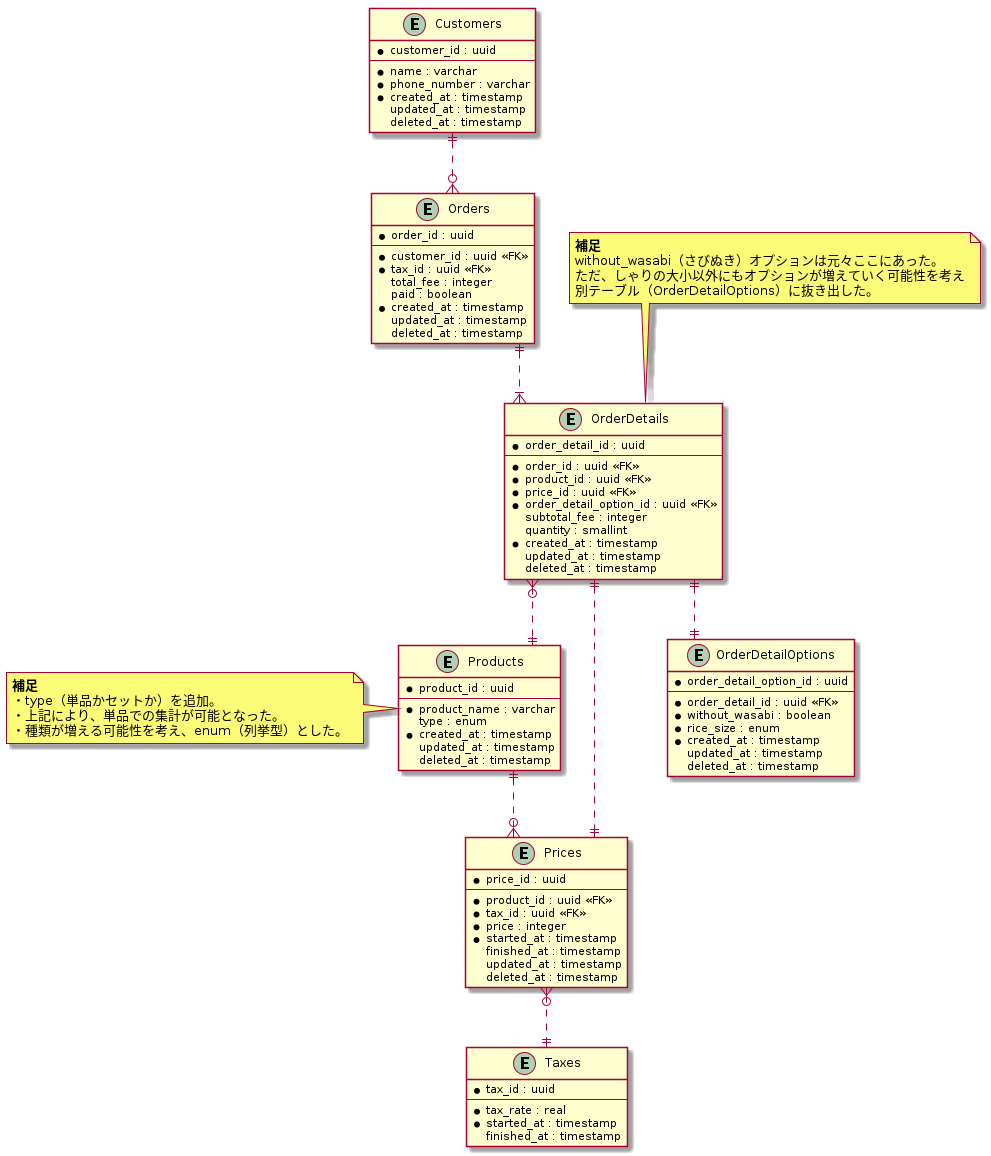

The diagram above was rendered by PlantUML. Its source (embedded in the PNG):
@startuml sushi_ordering_schema_02

skinparam {
   linetype ortho
}

entity "Customers" as Customers {
  * customer_id : uuid
  --
  * name : varchar
  * phone_number : varchar
  * created_at : timestamp
    updated_at : timestamp
    deleted_at : timestamp
}

entity "Products" as Products {
  * product_id : uuid
  --
  * product_name : varchar
    type : enum
  * created_at : timestamp
    updated_at : timestamp
    deleted_at : timestamp
}

note left of Products
  <b>補足</b>
  ・type（単品かセットか）を追加。
  ・上記により、単品での集計が可能となった。
  ・種類が増える可能性を考え、enum（列挙型）とした。
end note

entity "Prices" as Prices {
  * price_id : uuid
  --
  * product_id : uuid <<FK>>
  * tax_id : uuid <<FK>>
  * price : integer
  * started_at : timestamp
    finished_at : timestamp
    updated_at : timestamp
    deleted_at : timestamp
}

entity "Taxes" as Taxes {
  * tax_id : uuid
  --
  * tax_rate : real
  * started_at : timestamp
    finished_at : timestamp
}

entity "Orders" as Orders {
  * order_id : uuid
  --
  * customer_id : uuid <<FK>>
  * tax_id : uuid <<FK>>
    total_fee : integer
    paid : boolean
  * created_at : timestamp
    updated_at : timestamp
    deleted_at : timestamp
}

entity "OrderDetails" as OrderDetails {
  * order_detail_id : uuid
  --
  * order_id : uuid <<FK>>
  * product_id : uuid <<FK>>
  * price_id : uuid <<FK>>
  * order_detail_option_id : uuid <<FK>>
    subtotal_fee : integer
    quantity : smallint
  * created_at : timestamp
    updated_at : timestamp
    deleted_at : timestamp
}

note top of OrderDetails
  <b>補足</b>
  without_wasabi（さびぬき）オプションは元々ここにあった。
  ただ、しゃりの大小以外にもオプションが増えていく可能性を考え
  別テーブル（OrderDetailOptions）に抜き出した。
end note

entity "OrderDetailOptions" as OrderDetailOptions {
  * order_detail_option_id : uuid
  --
  * order_detail_id : uuid <<FK>>
  * without_wasabi : boolean
  * rice_size : enum
  * created_at : timestamp
    updated_at : timestamp
    deleted_at : timestamp
}

Customers ||..o{ Orders
Orders ||..|{ OrderDetails
OrderDetails ||..|| OrderDetailOptions
OrderDetails }o..|| Products
OrderDetails ||..|| Prices
Products ||..o{ Prices
Prices }o..|| Taxes

@enduml